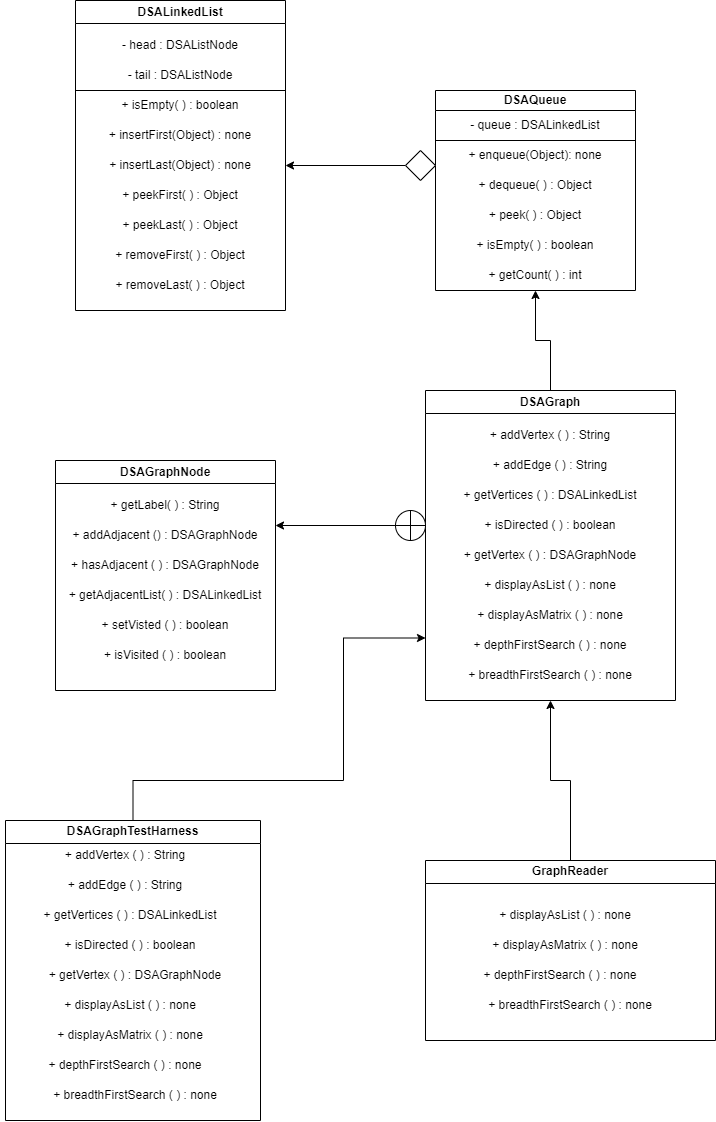

The diagram above was exported from draw.io. Its source (the exported page's mxGraphModel, read from the mxfile embedded in the PNG):
<mxGraphModel dx="1128" dy="2230" grid="1" gridSize="10" guides="1" tooltips="1" connect="1" arrows="1" fold="1" page="1" pageScale="1" pageWidth="850" pageHeight="1100" math="0" shadow="0">
  <root>
    <mxCell id="0" />
    <mxCell id="1" parent="0" />
    <mxCell id="-xLhJqstN6XIETydnHiw-80" style="edgeStyle=orthogonalEdgeStyle;rounded=0;orthogonalLoop=1;jettySize=auto;html=1;entryX=0.5;entryY=1;entryDx=0;entryDy=0;" edge="1" parent="1" source="swn7NSbrFzTehMISnzad-1" target="-xLhJqstN6XIETydnHiw-46">
      <mxGeometry relative="1" as="geometry" />
    </mxCell>
    <mxCell id="swn7NSbrFzTehMISnzad-1" value="DSAGraph" style="swimlane;whiteSpace=wrap;html=1;" parent="1" vertex="1">
      <mxGeometry x="590" y="-10" width="250" height="310" as="geometry" />
    </mxCell>
    <mxCell id="swn7NSbrFzTehMISnzad-2" value="+ addVertex ( ) : String" style="text;html=1;strokeColor=none;fillColor=none;align=center;verticalAlign=middle;whiteSpace=wrap;rounded=0;" parent="swn7NSbrFzTehMISnzad-1" vertex="1">
      <mxGeometry y="30" width="250" height="30" as="geometry" />
    </mxCell>
    <mxCell id="swn7NSbrFzTehMISnzad-3" value="+ addEdge ( ) : String" style="text;html=1;strokeColor=none;fillColor=none;align=center;verticalAlign=middle;whiteSpace=wrap;rounded=0;" parent="swn7NSbrFzTehMISnzad-1" vertex="1">
      <mxGeometry y="60" width="250" height="30" as="geometry" />
    </mxCell>
    <mxCell id="swn7NSbrFzTehMISnzad-4" value="+ getVertices ( ) : DSALinkedList" style="text;html=1;strokeColor=none;fillColor=none;align=center;verticalAlign=middle;whiteSpace=wrap;rounded=0;" parent="swn7NSbrFzTehMISnzad-1" vertex="1">
      <mxGeometry y="90" width="250" height="30" as="geometry" />
    </mxCell>
    <mxCell id="swn7NSbrFzTehMISnzad-5" value="+ isDirected ( ) : boolean" style="text;html=1;strokeColor=none;fillColor=none;align=center;verticalAlign=middle;whiteSpace=wrap;rounded=0;" parent="swn7NSbrFzTehMISnzad-1" vertex="1">
      <mxGeometry y="120" width="250" height="30" as="geometry" />
    </mxCell>
    <mxCell id="swn7NSbrFzTehMISnzad-6" value="+ getVertex ( ) : DSAGraphNode" style="text;html=1;strokeColor=none;fillColor=none;align=center;verticalAlign=middle;whiteSpace=wrap;rounded=0;" parent="swn7NSbrFzTehMISnzad-1" vertex="1">
      <mxGeometry y="150" width="250" height="30" as="geometry" />
    </mxCell>
    <mxCell id="swn7NSbrFzTehMISnzad-7" value="+ displayAsList ( ) : none" style="text;html=1;strokeColor=none;fillColor=none;align=center;verticalAlign=middle;whiteSpace=wrap;rounded=0;" parent="swn7NSbrFzTehMISnzad-1" vertex="1">
      <mxGeometry y="180" width="250" height="30" as="geometry" />
    </mxCell>
    <mxCell id="swn7NSbrFzTehMISnzad-8" value="+ displayAsMatrix ( ) : none" style="text;html=1;strokeColor=none;fillColor=none;align=center;verticalAlign=middle;whiteSpace=wrap;rounded=0;" parent="swn7NSbrFzTehMISnzad-1" vertex="1">
      <mxGeometry y="210" width="250" height="30" as="geometry" />
    </mxCell>
    <mxCell id="-xLhJqstN6XIETydnHiw-58" value="+ depthFirstSearch ( ) : none" style="text;html=1;strokeColor=none;fillColor=none;align=center;verticalAlign=middle;whiteSpace=wrap;rounded=0;" vertex="1" parent="swn7NSbrFzTehMISnzad-1">
      <mxGeometry y="240" width="250" height="30" as="geometry" />
    </mxCell>
    <mxCell id="-xLhJqstN6XIETydnHiw-59" value="+ breadthFirstSearch ( ) : none" style="text;html=1;strokeColor=none;fillColor=none;align=center;verticalAlign=middle;whiteSpace=wrap;rounded=0;" vertex="1" parent="swn7NSbrFzTehMISnzad-1">
      <mxGeometry y="270" width="250" height="30" as="geometry" />
    </mxCell>
    <mxCell id="-xLhJqstN6XIETydnHiw-81" style="edgeStyle=orthogonalEdgeStyle;rounded=0;orthogonalLoop=1;jettySize=auto;html=1;entryX=0;entryY=0.25;entryDx=0;entryDy=0;" edge="1" parent="1" source="-xLhJqstN6XIETydnHiw-2" target="-xLhJqstN6XIETydnHiw-58">
      <mxGeometry relative="1" as="geometry">
        <Array as="points">
          <mxPoint x="298" y="380" />
          <mxPoint x="508" y="380" />
          <mxPoint x="508" y="238" />
        </Array>
      </mxGeometry>
    </mxCell>
    <mxCell id="-xLhJqstN6XIETydnHiw-2" value="DSAGraphTestHarness" style="swimlane;whiteSpace=wrap;html=1;" vertex="1" parent="1">
      <mxGeometry x="170" y="420" width="255" height="300" as="geometry" />
    </mxCell>
    <mxCell id="-xLhJqstN6XIETydnHiw-61" value="+ addVertex ( ) : String" style="text;html=1;strokeColor=none;fillColor=none;align=center;verticalAlign=middle;whiteSpace=wrap;rounded=0;" vertex="1" parent="-xLhJqstN6XIETydnHiw-2">
      <mxGeometry x="-5" y="20" width="250" height="30" as="geometry" />
    </mxCell>
    <mxCell id="-xLhJqstN6XIETydnHiw-62" value="+ addEdge ( ) : String" style="text;html=1;strokeColor=none;fillColor=none;align=center;verticalAlign=middle;whiteSpace=wrap;rounded=0;" vertex="1" parent="-xLhJqstN6XIETydnHiw-2">
      <mxGeometry x="-5" y="50" width="250" height="30" as="geometry" />
    </mxCell>
    <mxCell id="-xLhJqstN6XIETydnHiw-63" value="+ getVertices ( ) : DSALinkedList" style="text;html=1;strokeColor=none;fillColor=none;align=center;verticalAlign=middle;whiteSpace=wrap;rounded=0;" vertex="1" parent="-xLhJqstN6XIETydnHiw-2">
      <mxGeometry y="80" width="250" height="30" as="geometry" />
    </mxCell>
    <mxCell id="-xLhJqstN6XIETydnHiw-64" value="+ isDirected ( ) : boolean" style="text;html=1;strokeColor=none;fillColor=none;align=center;verticalAlign=middle;whiteSpace=wrap;rounded=0;" vertex="1" parent="-xLhJqstN6XIETydnHiw-2">
      <mxGeometry y="110" width="250" height="30" as="geometry" />
    </mxCell>
    <mxCell id="-xLhJqstN6XIETydnHiw-65" value="+ getVertex ( ) : DSAGraphNode" style="text;html=1;strokeColor=none;fillColor=none;align=center;verticalAlign=middle;whiteSpace=wrap;rounded=0;" vertex="1" parent="-xLhJqstN6XIETydnHiw-2">
      <mxGeometry x="5" y="140" width="250" height="30" as="geometry" />
    </mxCell>
    <mxCell id="-xLhJqstN6XIETydnHiw-66" value="+ displayAsList ( ) : none" style="text;html=1;strokeColor=none;fillColor=none;align=center;verticalAlign=middle;whiteSpace=wrap;rounded=0;" vertex="1" parent="-xLhJqstN6XIETydnHiw-2">
      <mxGeometry y="170" width="250" height="30" as="geometry" />
    </mxCell>
    <mxCell id="-xLhJqstN6XIETydnHiw-67" value="+ displayAsMatrix ( ) : none" style="text;html=1;strokeColor=none;fillColor=none;align=center;verticalAlign=middle;whiteSpace=wrap;rounded=0;" vertex="1" parent="-xLhJqstN6XIETydnHiw-2">
      <mxGeometry y="200" width="250" height="30" as="geometry" />
    </mxCell>
    <mxCell id="-xLhJqstN6XIETydnHiw-68" value="+ depthFirstSearch ( ) : none" style="text;html=1;strokeColor=none;fillColor=none;align=center;verticalAlign=middle;whiteSpace=wrap;rounded=0;" vertex="1" parent="-xLhJqstN6XIETydnHiw-2">
      <mxGeometry x="-5" y="230" width="250" height="30" as="geometry" />
    </mxCell>
    <mxCell id="-xLhJqstN6XIETydnHiw-69" value="+ breadthFirstSearch ( ) : none" style="text;html=1;strokeColor=none;fillColor=none;align=center;verticalAlign=middle;whiteSpace=wrap;rounded=0;" vertex="1" parent="-xLhJqstN6XIETydnHiw-2">
      <mxGeometry x="5" y="260" width="250" height="30" as="geometry" />
    </mxCell>
    <mxCell id="-xLhJqstN6XIETydnHiw-3" value="DSAGraphNode" style="swimlane;whiteSpace=wrap;html=1;" vertex="1" parent="1">
      <mxGeometry x="220" y="60" width="220" height="230" as="geometry" />
    </mxCell>
    <mxCell id="-xLhJqstN6XIETydnHiw-51" value="+ getLabel( ) : String" style="text;html=1;strokeColor=none;fillColor=none;align=center;verticalAlign=middle;whiteSpace=wrap;rounded=0;" vertex="1" parent="-xLhJqstN6XIETydnHiw-3">
      <mxGeometry y="30" width="220" height="30" as="geometry" />
    </mxCell>
    <mxCell id="-xLhJqstN6XIETydnHiw-52" value="+ addAdjacent () : DSAGraphNode" style="text;html=1;strokeColor=none;fillColor=none;align=center;verticalAlign=middle;whiteSpace=wrap;rounded=0;" vertex="1" parent="-xLhJqstN6XIETydnHiw-3">
      <mxGeometry y="60" width="220" height="30" as="geometry" />
    </mxCell>
    <mxCell id="-xLhJqstN6XIETydnHiw-53" value="+ hasAdjacent ( ) : DSAGraphNode" style="text;html=1;strokeColor=none;fillColor=none;align=center;verticalAlign=middle;whiteSpace=wrap;rounded=0;" vertex="1" parent="-xLhJqstN6XIETydnHiw-3">
      <mxGeometry y="90" width="220" height="30" as="geometry" />
    </mxCell>
    <mxCell id="-xLhJqstN6XIETydnHiw-54" value="+ getAdjacentList( ) : DSALinkedList" style="text;html=1;strokeColor=none;fillColor=none;align=center;verticalAlign=middle;whiteSpace=wrap;rounded=0;" vertex="1" parent="-xLhJqstN6XIETydnHiw-3">
      <mxGeometry y="120" width="220" height="30" as="geometry" />
    </mxCell>
    <mxCell id="-xLhJqstN6XIETydnHiw-55" value="+ setVisted ( ) : boolean" style="text;html=1;strokeColor=none;fillColor=none;align=center;verticalAlign=middle;whiteSpace=wrap;rounded=0;" vertex="1" parent="-xLhJqstN6XIETydnHiw-3">
      <mxGeometry y="150" width="220" height="30" as="geometry" />
    </mxCell>
    <mxCell id="-xLhJqstN6XIETydnHiw-56" value="+ isVisited ( ) : boolean" style="text;html=1;strokeColor=none;fillColor=none;align=center;verticalAlign=middle;whiteSpace=wrap;rounded=0;" vertex="1" parent="-xLhJqstN6XIETydnHiw-3">
      <mxGeometry y="180" width="220" height="30" as="geometry" />
    </mxCell>
    <mxCell id="-xLhJqstN6XIETydnHiw-82" style="edgeStyle=orthogonalEdgeStyle;rounded=0;orthogonalLoop=1;jettySize=auto;html=1;entryX=0.5;entryY=1;entryDx=0;entryDy=0;" edge="1" parent="1" source="-xLhJqstN6XIETydnHiw-4" target="swn7NSbrFzTehMISnzad-1">
      <mxGeometry relative="1" as="geometry" />
    </mxCell>
    <mxCell id="-xLhJqstN6XIETydnHiw-4" value="GraphReader" style="swimlane;whiteSpace=wrap;html=1;" vertex="1" parent="1">
      <mxGeometry x="590" y="460" width="290" height="180" as="geometry" />
    </mxCell>
    <mxCell id="-xLhJqstN6XIETydnHiw-29" value="DSALinkedList" style="swimlane;whiteSpace=wrap;html=1;" vertex="1" parent="1">
      <mxGeometry x="240" y="-400" width="210" height="310" as="geometry" />
    </mxCell>
    <mxCell id="-xLhJqstN6XIETydnHiw-30" value="- head : DSAListNode" style="text;html=1;strokeColor=none;fillColor=none;align=center;verticalAlign=middle;whiteSpace=wrap;rounded=0;" vertex="1" parent="-xLhJqstN6XIETydnHiw-29">
      <mxGeometry y="30" width="210" height="30" as="geometry" />
    </mxCell>
    <mxCell id="-xLhJqstN6XIETydnHiw-31" value="- tail : DSAListNode" style="text;html=1;strokeColor=none;fillColor=none;align=center;verticalAlign=middle;whiteSpace=wrap;rounded=0;" vertex="1" parent="-xLhJqstN6XIETydnHiw-29">
      <mxGeometry y="60" width="210" height="30" as="geometry" />
    </mxCell>
    <mxCell id="-xLhJqstN6XIETydnHiw-32" value="+ isEmpty( ) : boolean" style="text;html=1;strokeColor=none;fillColor=none;align=center;verticalAlign=middle;whiteSpace=wrap;rounded=0;" vertex="1" parent="-xLhJqstN6XIETydnHiw-29">
      <mxGeometry y="90" width="210" height="30" as="geometry" />
    </mxCell>
    <mxCell id="-xLhJqstN6XIETydnHiw-33" value="+ insertFirst(Object) : none" style="text;html=1;strokeColor=none;fillColor=none;align=center;verticalAlign=middle;whiteSpace=wrap;rounded=0;" vertex="1" parent="-xLhJqstN6XIETydnHiw-29">
      <mxGeometry y="120" width="210" height="30" as="geometry" />
    </mxCell>
    <mxCell id="-xLhJqstN6XIETydnHiw-34" value="+ insertLast(Object) : none" style="text;html=1;strokeColor=none;fillColor=none;align=center;verticalAlign=middle;whiteSpace=wrap;rounded=0;" vertex="1" parent="-xLhJqstN6XIETydnHiw-29">
      <mxGeometry y="150" width="210" height="30" as="geometry" />
    </mxCell>
    <mxCell id="-xLhJqstN6XIETydnHiw-35" value="+ peekFirst( ) : Object" style="text;html=1;strokeColor=none;fillColor=none;align=center;verticalAlign=middle;whiteSpace=wrap;rounded=0;" vertex="1" parent="-xLhJqstN6XIETydnHiw-29">
      <mxGeometry y="180" width="210" height="30" as="geometry" />
    </mxCell>
    <mxCell id="-xLhJqstN6XIETydnHiw-36" value="+ peekLast( ) : Object" style="text;html=1;strokeColor=none;fillColor=none;align=center;verticalAlign=middle;whiteSpace=wrap;rounded=0;" vertex="1" parent="-xLhJqstN6XIETydnHiw-29">
      <mxGeometry y="210" width="210" height="30" as="geometry" />
    </mxCell>
    <mxCell id="-xLhJqstN6XIETydnHiw-37" value="+ removeFirst( ) : Object" style="text;html=1;strokeColor=none;fillColor=none;align=center;verticalAlign=middle;whiteSpace=wrap;rounded=0;" vertex="1" parent="-xLhJqstN6XIETydnHiw-29">
      <mxGeometry y="240" width="210" height="30" as="geometry" />
    </mxCell>
    <mxCell id="-xLhJqstN6XIETydnHiw-38" value="+ removeLast( ) : Object" style="text;html=1;strokeColor=none;fillColor=none;align=center;verticalAlign=middle;whiteSpace=wrap;rounded=0;" vertex="1" parent="-xLhJqstN6XIETydnHiw-29">
      <mxGeometry y="270" width="210" height="30" as="geometry" />
    </mxCell>
    <mxCell id="-xLhJqstN6XIETydnHiw-39" value="" style="endArrow=none;html=1;rounded=0;exitX=0;exitY=0;exitDx=0;exitDy=0;entryX=1;entryY=1;entryDx=0;entryDy=0;" edge="1" parent="-xLhJqstN6XIETydnHiw-29" source="-xLhJqstN6XIETydnHiw-32" target="-xLhJqstN6XIETydnHiw-31">
      <mxGeometry width="50" height="50" relative="1" as="geometry">
        <mxPoint x="190" y="230" as="sourcePoint" />
        <mxPoint x="240" y="180" as="targetPoint" />
      </mxGeometry>
    </mxCell>
    <mxCell id="-xLhJqstN6XIETydnHiw-40" value="DSAQueue" style="swimlane;whiteSpace=wrap;html=1;startSize=20;" vertex="1" parent="1">
      <mxGeometry x="600" y="-310" width="200" height="200" as="geometry" />
    </mxCell>
    <mxCell id="-xLhJqstN6XIETydnHiw-41" value="- queue : DSALinkedList" style="text;html=1;strokeColor=none;fillColor=none;align=center;verticalAlign=middle;whiteSpace=wrap;rounded=0;" vertex="1" parent="-xLhJqstN6XIETydnHiw-40">
      <mxGeometry y="20" width="200" height="30" as="geometry" />
    </mxCell>
    <mxCell id="-xLhJqstN6XIETydnHiw-42" value="+ enqueue(Object): none" style="text;html=1;strokeColor=none;fillColor=none;align=center;verticalAlign=middle;whiteSpace=wrap;rounded=0;" vertex="1" parent="-xLhJqstN6XIETydnHiw-40">
      <mxGeometry y="50" width="200" height="30" as="geometry" />
    </mxCell>
    <mxCell id="-xLhJqstN6XIETydnHiw-43" value="+ dequeue( ) : Object" style="text;html=1;strokeColor=none;fillColor=none;align=center;verticalAlign=middle;whiteSpace=wrap;rounded=0;" vertex="1" parent="-xLhJqstN6XIETydnHiw-40">
      <mxGeometry y="80" width="200" height="30" as="geometry" />
    </mxCell>
    <mxCell id="-xLhJqstN6XIETydnHiw-44" value="+ peek( ) : Object" style="text;html=1;strokeColor=none;fillColor=none;align=center;verticalAlign=middle;whiteSpace=wrap;rounded=0;" vertex="1" parent="-xLhJqstN6XIETydnHiw-40">
      <mxGeometry y="110" width="200" height="30" as="geometry" />
    </mxCell>
    <mxCell id="-xLhJqstN6XIETydnHiw-45" value="+ isEmpty( ) : boolean" style="text;html=1;strokeColor=none;fillColor=none;align=center;verticalAlign=middle;whiteSpace=wrap;rounded=0;" vertex="1" parent="-xLhJqstN6XIETydnHiw-40">
      <mxGeometry y="140" width="200" height="30" as="geometry" />
    </mxCell>
    <mxCell id="-xLhJqstN6XIETydnHiw-46" value="+ getCount( ) : int" style="text;html=1;strokeColor=none;fillColor=none;align=center;verticalAlign=middle;whiteSpace=wrap;rounded=0;" vertex="1" parent="-xLhJqstN6XIETydnHiw-40">
      <mxGeometry y="170" width="200" height="30" as="geometry" />
    </mxCell>
    <mxCell id="-xLhJqstN6XIETydnHiw-47" value="" style="endArrow=none;html=1;rounded=0;exitX=0;exitY=0;exitDx=0;exitDy=0;entryX=1;entryY=1;entryDx=0;entryDy=0;" edge="1" parent="-xLhJqstN6XIETydnHiw-40" source="-xLhJqstN6XIETydnHiw-42" target="-xLhJqstN6XIETydnHiw-41">
      <mxGeometry width="50" height="50" relative="1" as="geometry">
        <mxPoint x="400" y="160" as="sourcePoint" />
        <mxPoint x="450" y="110" as="targetPoint" />
      </mxGeometry>
    </mxCell>
    <mxCell id="-xLhJqstN6XIETydnHiw-48" style="edgeStyle=none;curved=1;rounded=0;orthogonalLoop=1;jettySize=auto;html=1;exitX=0;exitY=0;exitDx=0;exitDy=0;fontSize=12;startSize=8;endSize=8;" edge="1" parent="1" source="-xLhJqstN6XIETydnHiw-40" target="-xLhJqstN6XIETydnHiw-40">
      <mxGeometry relative="1" as="geometry" />
    </mxCell>
    <mxCell id="-xLhJqstN6XIETydnHiw-49" style="edgeStyle=orthogonalEdgeStyle;rounded=0;orthogonalLoop=1;jettySize=auto;html=1;" edge="1" parent="1" source="-xLhJqstN6XIETydnHiw-50" target="-xLhJqstN6XIETydnHiw-34">
      <mxGeometry relative="1" as="geometry" />
    </mxCell>
    <mxCell id="-xLhJqstN6XIETydnHiw-50" value="" style="rhombus;whiteSpace=wrap;html=1;" vertex="1" parent="1">
      <mxGeometry x="570" y="-250" width="30" height="30" as="geometry" />
    </mxCell>
    <mxCell id="-xLhJqstN6XIETydnHiw-70" value="+ displayAsList ( ) : none" style="text;html=1;strokeColor=none;fillColor=none;align=center;verticalAlign=middle;whiteSpace=wrap;rounded=0;" vertex="1" parent="1">
      <mxGeometry x="605" y="500" width="250" height="30" as="geometry" />
    </mxCell>
    <mxCell id="-xLhJqstN6XIETydnHiw-71" value="+ displayAsMatrix ( ) : none" style="text;html=1;strokeColor=none;fillColor=none;align=center;verticalAlign=middle;whiteSpace=wrap;rounded=0;" vertex="1" parent="1">
      <mxGeometry x="605" y="530" width="250" height="30" as="geometry" />
    </mxCell>
    <mxCell id="-xLhJqstN6XIETydnHiw-72" value="+ depthFirstSearch ( ) : none" style="text;html=1;strokeColor=none;fillColor=none;align=center;verticalAlign=middle;whiteSpace=wrap;rounded=0;" vertex="1" parent="1">
      <mxGeometry x="600" y="560" width="250" height="30" as="geometry" />
    </mxCell>
    <mxCell id="-xLhJqstN6XIETydnHiw-73" value="+ breadthFirstSearch ( ) : none" style="text;html=1;strokeColor=none;fillColor=none;align=center;verticalAlign=middle;whiteSpace=wrap;rounded=0;" vertex="1" parent="1">
      <mxGeometry x="610" y="590" width="250" height="30" as="geometry" />
    </mxCell>
    <mxCell id="-xLhJqstN6XIETydnHiw-77" style="edgeStyle=orthogonalEdgeStyle;rounded=0;orthogonalLoop=1;jettySize=auto;html=1;" edge="1" parent="1" source="-xLhJqstN6XIETydnHiw-74">
      <mxGeometry relative="1" as="geometry">
        <mxPoint x="440" y="125" as="targetPoint" />
      </mxGeometry>
    </mxCell>
    <mxCell id="-xLhJqstN6XIETydnHiw-74" value="" style="shape=orEllipse;perimeter=ellipsePerimeter;whiteSpace=wrap;html=1;backgroundOutline=1;" vertex="1" parent="1">
      <mxGeometry x="560" y="110" width="30" height="30" as="geometry" />
    </mxCell>
  </root>
</mxGraphModel>